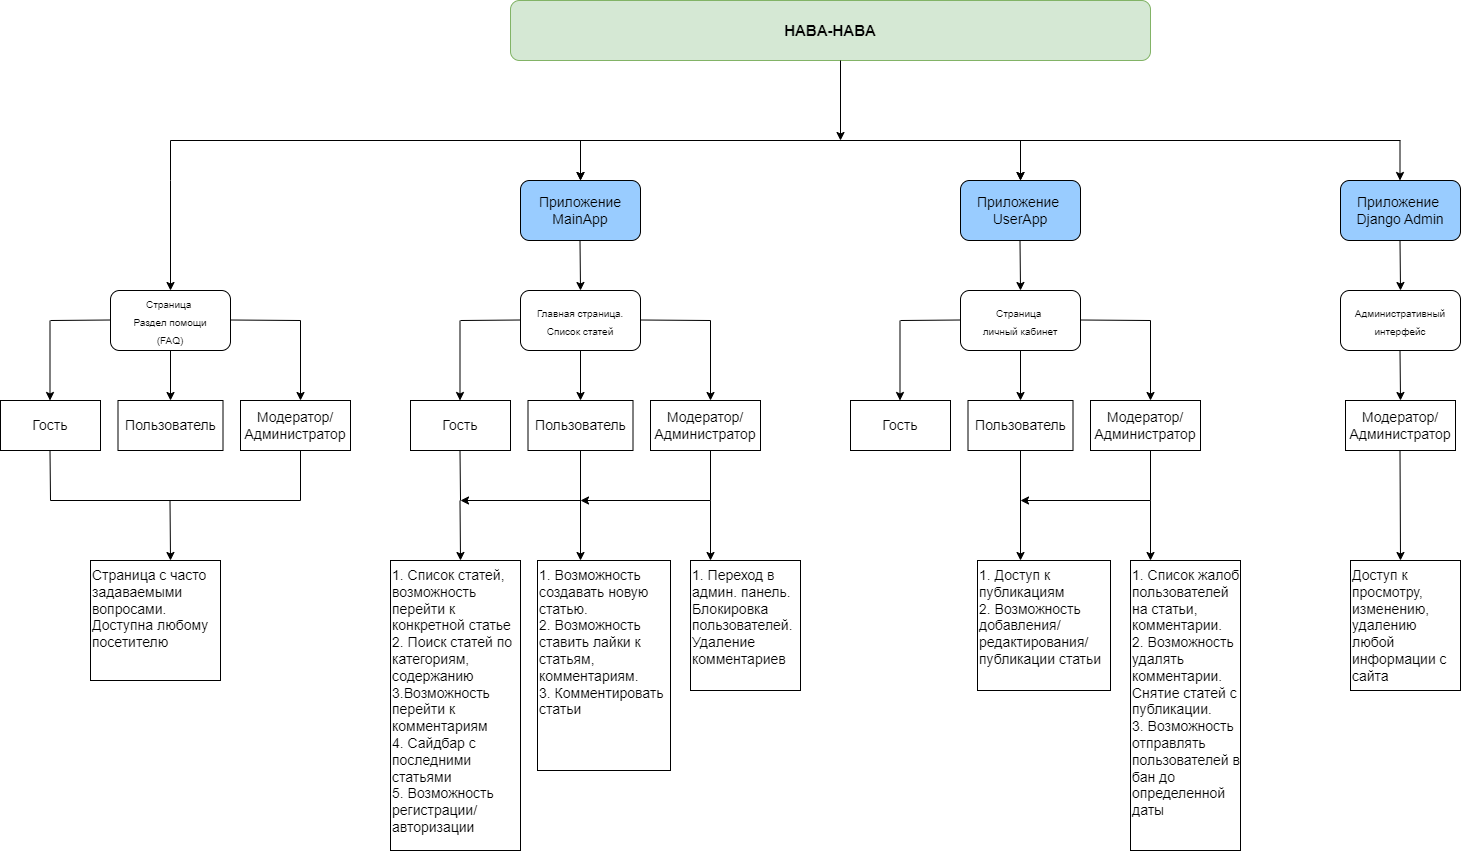

The diagram above was exported from draw.io. Its source (the exported page's mxGraphModel, read from the mxfile embedded in the PNG):
<mxGraphModel dx="1671" dy="882" grid="1" gridSize="10" guides="1" tooltips="1" connect="1" arrows="1" fold="1" page="1" pageScale="1" pageWidth="1169" pageHeight="827" math="0" shadow="0">
  <root>
    <mxCell id="0" />
    <mxCell id="1" parent="0" />
    <mxCell id="b_ENuGv2KvU6DqG2WqLu-1" value="" style="rounded=1;whiteSpace=wrap;html=1;fillColor=#d5e8d4;strokeColor=#82b366;" vertex="1" parent="1">
      <mxGeometry x="510" y="20" width="640" height="60" as="geometry" />
    </mxCell>
    <mxCell id="b_ENuGv2KvU6DqG2WqLu-2" value="&lt;b&gt;&lt;font style=&quot;font-size: 15px;&quot;&gt;HABA-HABA&lt;/font&gt;&lt;/b&gt;" style="text;strokeColor=none;align=center;fillColor=none;html=1;verticalAlign=middle;whiteSpace=wrap;rounded=0;" vertex="1" parent="1">
      <mxGeometry x="775" y="35" width="110" height="30" as="geometry" />
    </mxCell>
    <mxCell id="b_ENuGv2KvU6DqG2WqLu-5" value="" style="endArrow=classic;html=1;rounded=0;fontSize=15;" edge="1" parent="1">
      <mxGeometry width="50" height="50" relative="1" as="geometry">
        <mxPoint x="840" y="80" as="sourcePoint" />
        <mxPoint x="840" y="160" as="targetPoint" />
      </mxGeometry>
    </mxCell>
    <mxCell id="b_ENuGv2KvU6DqG2WqLu-6" value="" style="endArrow=none;html=1;rounded=0;fontSize=15;" edge="1" parent="1">
      <mxGeometry width="50" height="50" relative="1" as="geometry">
        <mxPoint x="170" y="160" as="sourcePoint" />
        <mxPoint x="1400" y="160" as="targetPoint" />
      </mxGeometry>
    </mxCell>
    <mxCell id="b_ENuGv2KvU6DqG2WqLu-7" value="" style="endArrow=classic;html=1;rounded=0;fontSize=15;entryX=0.5;entryY=0;entryDx=0;entryDy=0;" edge="1" parent="1" target="b_ENuGv2KvU6DqG2WqLu-8">
      <mxGeometry width="50" height="50" relative="1" as="geometry">
        <mxPoint x="170" y="160" as="sourcePoint" />
        <mxPoint x="120" y="240" as="targetPoint" />
        <Array as="points">
          <mxPoint x="170" y="200" />
        </Array>
      </mxGeometry>
    </mxCell>
    <mxCell id="b_ENuGv2KvU6DqG2WqLu-8" value="&lt;font size=&quot;1&quot;&gt;Страница&amp;nbsp;&lt;br&gt;Раздел помощи&lt;br&gt;(FAQ)&lt;br&gt;&lt;/font&gt;" style="rounded=1;whiteSpace=wrap;html=1;fontSize=15;" vertex="1" parent="1">
      <mxGeometry x="110" y="310" width="120" height="60" as="geometry" />
    </mxCell>
    <mxCell id="b_ENuGv2KvU6DqG2WqLu-10" value="Гость" style="rounded=0;whiteSpace=wrap;html=1;fontSize=14;" vertex="1" parent="1">
      <mxGeometry y="420" width="100" height="50" as="geometry" />
    </mxCell>
    <mxCell id="b_ENuGv2KvU6DqG2WqLu-13" value="Пользователь" style="rounded=0;whiteSpace=wrap;html=1;fontSize=14;" vertex="1" parent="1">
      <mxGeometry x="117.5" y="420" width="105" height="50" as="geometry" />
    </mxCell>
    <mxCell id="b_ENuGv2KvU6DqG2WqLu-14" value="Модератор/&lt;br&gt;Администратор" style="rounded=0;whiteSpace=wrap;html=1;fontSize=14;" vertex="1" parent="1">
      <mxGeometry x="240" y="420" width="110" height="50" as="geometry" />
    </mxCell>
    <mxCell id="b_ENuGv2KvU6DqG2WqLu-21" value="" style="endArrow=none;html=1;rounded=0;fontSize=14;" edge="1" parent="1">
      <mxGeometry width="50" height="50" relative="1" as="geometry">
        <mxPoint x="230" y="339.5" as="sourcePoint" />
        <mxPoint x="300" y="340" as="targetPoint" />
      </mxGeometry>
    </mxCell>
    <mxCell id="b_ENuGv2KvU6DqG2WqLu-22" value="" style="endArrow=none;html=1;rounded=0;fontSize=14;" edge="1" parent="1">
      <mxGeometry width="50" height="50" relative="1" as="geometry">
        <mxPoint x="50" y="340" as="sourcePoint" />
        <mxPoint x="110" y="339.5" as="targetPoint" />
      </mxGeometry>
    </mxCell>
    <mxCell id="b_ENuGv2KvU6DqG2WqLu-23" value="" style="endArrow=classic;html=1;rounded=0;fontSize=14;" edge="1" parent="1">
      <mxGeometry width="50" height="50" relative="1" as="geometry">
        <mxPoint x="49.5" y="340" as="sourcePoint" />
        <mxPoint x="49.5" y="420" as="targetPoint" />
      </mxGeometry>
    </mxCell>
    <mxCell id="b_ENuGv2KvU6DqG2WqLu-24" value="" style="endArrow=classic;html=1;rounded=0;fontSize=14;" edge="1" parent="1">
      <mxGeometry width="50" height="50" relative="1" as="geometry">
        <mxPoint x="299.99999999999994" y="340" as="sourcePoint" />
        <mxPoint x="299.99999999999994" y="420" as="targetPoint" />
      </mxGeometry>
    </mxCell>
    <mxCell id="b_ENuGv2KvU6DqG2WqLu-25" value="" style="endArrow=classic;html=1;rounded=0;fontSize=14;" edge="1" parent="1">
      <mxGeometry width="50" height="50" relative="1" as="geometry">
        <mxPoint x="170" y="370" as="sourcePoint" />
        <mxPoint x="170" y="420" as="targetPoint" />
      </mxGeometry>
    </mxCell>
    <mxCell id="b_ENuGv2KvU6DqG2WqLu-26" value="Страница с часто задаваемыми вопросами.&lt;br&gt;Доступна любому посетителю" style="whiteSpace=wrap;html=1;fontSize=14;align=left;verticalAlign=top;" vertex="1" parent="1">
      <mxGeometry x="90" y="580" width="130" height="120" as="geometry" />
    </mxCell>
    <mxCell id="b_ENuGv2KvU6DqG2WqLu-27" value="" style="endArrow=none;html=1;rounded=0;fontSize=14;" edge="1" parent="1">
      <mxGeometry width="50" height="50" relative="1" as="geometry">
        <mxPoint x="50" y="520" as="sourcePoint" />
        <mxPoint x="49.5" y="470" as="targetPoint" />
      </mxGeometry>
    </mxCell>
    <mxCell id="b_ENuGv2KvU6DqG2WqLu-28" value="" style="endArrow=none;html=1;rounded=0;fontSize=14;" edge="1" parent="1">
      <mxGeometry width="50" height="50" relative="1" as="geometry">
        <mxPoint x="50" y="520" as="sourcePoint" />
        <mxPoint x="300" y="520" as="targetPoint" />
      </mxGeometry>
    </mxCell>
    <mxCell id="b_ENuGv2KvU6DqG2WqLu-29" value="" style="endArrow=none;html=1;rounded=0;fontSize=14;" edge="1" parent="1">
      <mxGeometry width="50" height="50" relative="1" as="geometry">
        <mxPoint x="299.99999999999994" y="520" as="sourcePoint" />
        <mxPoint x="299.99999999999994" y="470" as="targetPoint" />
      </mxGeometry>
    </mxCell>
    <mxCell id="b_ENuGv2KvU6DqG2WqLu-30" value="" style="endArrow=classic;html=1;rounded=0;fontSize=14;" edge="1" parent="1">
      <mxGeometry width="50" height="50" relative="1" as="geometry">
        <mxPoint x="169.5" y="520" as="sourcePoint" />
        <mxPoint x="170" y="580" as="targetPoint" />
      </mxGeometry>
    </mxCell>
    <mxCell id="b_ENuGv2KvU6DqG2WqLu-31" value="Приложение MainApp" style="rounded=1;whiteSpace=wrap;html=1;fontSize=14;fillColor=#99CCFF;" vertex="1" parent="1">
      <mxGeometry x="520" y="200" width="120" height="60" as="geometry" />
    </mxCell>
    <mxCell id="b_ENuGv2KvU6DqG2WqLu-32" value="&lt;font size=&quot;1&quot;&gt;Главная страница.&lt;br&gt;Список статей&lt;br&gt;&lt;/font&gt;" style="rounded=1;whiteSpace=wrap;html=1;fontSize=15;" vertex="1" parent="1">
      <mxGeometry x="520" y="310" width="120" height="60" as="geometry" />
    </mxCell>
    <mxCell id="b_ENuGv2KvU6DqG2WqLu-33" value="Гость" style="rounded=0;whiteSpace=wrap;html=1;fontSize=14;" vertex="1" parent="1">
      <mxGeometry x="410" y="420" width="100" height="50" as="geometry" />
    </mxCell>
    <mxCell id="b_ENuGv2KvU6DqG2WqLu-34" value="Пользователь" style="rounded=0;whiteSpace=wrap;html=1;fontSize=14;" vertex="1" parent="1">
      <mxGeometry x="527.5" y="420" width="105" height="50" as="geometry" />
    </mxCell>
    <mxCell id="b_ENuGv2KvU6DqG2WqLu-35" value="Модератор/&lt;br&gt;Администратор" style="rounded=0;whiteSpace=wrap;html=1;fontSize=14;" vertex="1" parent="1">
      <mxGeometry x="650" y="420" width="110" height="50" as="geometry" />
    </mxCell>
    <mxCell id="b_ENuGv2KvU6DqG2WqLu-36" value="" style="endArrow=none;html=1;rounded=0;fontSize=14;" edge="1" parent="1">
      <mxGeometry width="50" height="50" relative="1" as="geometry">
        <mxPoint x="640" y="339.5" as="sourcePoint" />
        <mxPoint x="710" y="340" as="targetPoint" />
      </mxGeometry>
    </mxCell>
    <mxCell id="b_ENuGv2KvU6DqG2WqLu-37" value="" style="endArrow=none;html=1;rounded=0;fontSize=14;" edge="1" parent="1">
      <mxGeometry width="50" height="50" relative="1" as="geometry">
        <mxPoint x="460" y="340" as="sourcePoint" />
        <mxPoint x="520" y="339.5" as="targetPoint" />
      </mxGeometry>
    </mxCell>
    <mxCell id="b_ENuGv2KvU6DqG2WqLu-38" value="" style="endArrow=classic;html=1;rounded=0;fontSize=14;" edge="1" parent="1">
      <mxGeometry width="50" height="50" relative="1" as="geometry">
        <mxPoint x="459.5" y="340" as="sourcePoint" />
        <mxPoint x="459.5" y="420" as="targetPoint" />
      </mxGeometry>
    </mxCell>
    <mxCell id="b_ENuGv2KvU6DqG2WqLu-39" value="" style="endArrow=classic;html=1;rounded=0;fontSize=14;" edge="1" parent="1">
      <mxGeometry width="50" height="50" relative="1" as="geometry">
        <mxPoint x="710" y="340" as="sourcePoint" />
        <mxPoint x="710" y="420" as="targetPoint" />
      </mxGeometry>
    </mxCell>
    <mxCell id="b_ENuGv2KvU6DqG2WqLu-40" value="" style="endArrow=classic;html=1;rounded=0;fontSize=14;" edge="1" parent="1">
      <mxGeometry width="50" height="50" relative="1" as="geometry">
        <mxPoint x="580" y="370" as="sourcePoint" />
        <mxPoint x="580" y="420" as="targetPoint" />
      </mxGeometry>
    </mxCell>
    <mxCell id="b_ENuGv2KvU6DqG2WqLu-41" value="1. Список статей, возможность перейти к конкретной статье&lt;br&gt;2. Поиск статей по категориям, содержанию&lt;br&gt;3.Возможность перейти к комментариям&lt;br&gt;4. Сайдбар с последними статьями&lt;br&gt;5. Возможность регистрации/авторизации" style="whiteSpace=wrap;html=1;fontSize=14;align=left;verticalAlign=top;" vertex="1" parent="1">
      <mxGeometry x="390" y="580" width="130" height="290" as="geometry" />
    </mxCell>
    <mxCell id="b_ENuGv2KvU6DqG2WqLu-42" value="" style="endArrow=none;html=1;rounded=0;fontSize=14;" edge="1" parent="1">
      <mxGeometry width="50" height="50" relative="1" as="geometry">
        <mxPoint x="460" y="520" as="sourcePoint" />
        <mxPoint x="459.5" y="470" as="targetPoint" />
      </mxGeometry>
    </mxCell>
    <mxCell id="b_ENuGv2KvU6DqG2WqLu-44" value="" style="endArrow=none;html=1;rounded=0;fontSize=14;" edge="1" parent="1">
      <mxGeometry width="50" height="50" relative="1" as="geometry">
        <mxPoint x="710" y="520" as="sourcePoint" />
        <mxPoint x="710" y="470" as="targetPoint" />
      </mxGeometry>
    </mxCell>
    <mxCell id="b_ENuGv2KvU6DqG2WqLu-45" value="" style="endArrow=classic;html=1;rounded=0;fontSize=14;" edge="1" parent="1">
      <mxGeometry width="50" height="50" relative="1" as="geometry">
        <mxPoint x="459.5" y="520" as="sourcePoint" />
        <mxPoint x="460" y="580" as="targetPoint" />
      </mxGeometry>
    </mxCell>
    <mxCell id="b_ENuGv2KvU6DqG2WqLu-47" value="" style="endArrow=classic;html=1;rounded=0;fontSize=14;" edge="1" parent="1">
      <mxGeometry width="50" height="50" relative="1" as="geometry">
        <mxPoint x="579.5" y="260" as="sourcePoint" />
        <mxPoint x="580" y="310" as="targetPoint" />
      </mxGeometry>
    </mxCell>
    <mxCell id="b_ENuGv2KvU6DqG2WqLu-49" value="" style="endArrow=classic;html=1;rounded=0;fontSize=14;entryX=0.5;entryY=0;entryDx=0;entryDy=0;" edge="1" parent="1" target="b_ENuGv2KvU6DqG2WqLu-31">
      <mxGeometry width="50" height="50" relative="1" as="geometry">
        <mxPoint x="580" y="160" as="sourcePoint" />
        <mxPoint x="585" y="230" as="targetPoint" />
      </mxGeometry>
    </mxCell>
    <mxCell id="b_ENuGv2KvU6DqG2WqLu-50" value="1. Возможность создавать новую статью.&lt;br&gt;2. Возможность ставить лайки к статьям, комментариям. &lt;br&gt;3. Комментировать статьи" style="whiteSpace=wrap;html=1;fontSize=14;fillColor=#FFFFFF;align=left;verticalAlign=top;" vertex="1" parent="1">
      <mxGeometry x="537" y="580" width="133" height="210" as="geometry" />
    </mxCell>
    <mxCell id="b_ENuGv2KvU6DqG2WqLu-51" value="" style="endArrow=classic;html=1;rounded=0;fontSize=14;exitX=0.5;exitY=1;exitDx=0;exitDy=0;" edge="1" parent="1" source="b_ENuGv2KvU6DqG2WqLu-34">
      <mxGeometry width="50" height="50" relative="1" as="geometry">
        <mxPoint x="610" y="590" as="sourcePoint" />
        <mxPoint x="580" y="580" as="targetPoint" />
      </mxGeometry>
    </mxCell>
    <mxCell id="b_ENuGv2KvU6DqG2WqLu-52" value="" style="endArrow=classic;html=1;rounded=0;fontSize=14;" edge="1" parent="1">
      <mxGeometry width="50" height="50" relative="1" as="geometry">
        <mxPoint x="710" y="520" as="sourcePoint" />
        <mxPoint x="580" y="520" as="targetPoint" />
      </mxGeometry>
    </mxCell>
    <mxCell id="b_ENuGv2KvU6DqG2WqLu-53" value="" style="endArrow=classic;html=1;rounded=0;fontSize=14;" edge="1" parent="1">
      <mxGeometry width="50" height="50" relative="1" as="geometry">
        <mxPoint x="580" y="520" as="sourcePoint" />
        <mxPoint x="460" y="520" as="targetPoint" />
      </mxGeometry>
    </mxCell>
    <mxCell id="b_ENuGv2KvU6DqG2WqLu-54" value="1. Переход в админ. панель. Блокировка пользователей.&lt;br&gt;Удаление комментариев" style="whiteSpace=wrap;html=1;fontSize=14;fillColor=#FFFFFF;align=left;verticalAlign=top;" vertex="1" parent="1">
      <mxGeometry x="690" y="580" width="110" height="130" as="geometry" />
    </mxCell>
    <mxCell id="b_ENuGv2KvU6DqG2WqLu-55" value="" style="endArrow=classic;html=1;rounded=0;fontSize=14;" edge="1" parent="1">
      <mxGeometry width="50" height="50" relative="1" as="geometry">
        <mxPoint x="710" y="520" as="sourcePoint" />
        <mxPoint x="710" y="580" as="targetPoint" />
      </mxGeometry>
    </mxCell>
    <mxCell id="b_ENuGv2KvU6DqG2WqLu-56" value="Приложение&amp;nbsp;&lt;br&gt;Django Admin" style="rounded=1;whiteSpace=wrap;html=1;fontSize=14;fillColor=#99CCFF;" vertex="1" parent="1">
      <mxGeometry x="1340" y="200" width="120" height="60" as="geometry" />
    </mxCell>
    <mxCell id="b_ENuGv2KvU6DqG2WqLu-57" value="&lt;font size=&quot;1&quot;&gt;Административный интерфейс&lt;br&gt;&lt;/font&gt;" style="rounded=1;whiteSpace=wrap;html=1;fontSize=15;" vertex="1" parent="1">
      <mxGeometry x="1340" y="310" width="120" height="60" as="geometry" />
    </mxCell>
    <mxCell id="b_ENuGv2KvU6DqG2WqLu-58" value="" style="endArrow=classic;html=1;rounded=0;fontSize=14;" edge="1" parent="1">
      <mxGeometry width="50" height="50" relative="1" as="geometry">
        <mxPoint x="1399.5" y="260" as="sourcePoint" />
        <mxPoint x="1400" y="310" as="targetPoint" />
      </mxGeometry>
    </mxCell>
    <mxCell id="b_ENuGv2KvU6DqG2WqLu-59" value="" style="endArrow=classic;html=1;rounded=0;fontSize=14;entryX=0.5;entryY=0;entryDx=0;entryDy=0;" edge="1" parent="1" target="b_ENuGv2KvU6DqG2WqLu-31">
      <mxGeometry width="50" height="50" relative="1" as="geometry">
        <mxPoint x="580" y="160" as="sourcePoint" />
        <mxPoint x="580" y="200" as="targetPoint" />
        <Array as="points">
          <mxPoint x="580" y="180" />
        </Array>
      </mxGeometry>
    </mxCell>
    <mxCell id="b_ENuGv2KvU6DqG2WqLu-61" value="" style="endArrow=classic;html=1;rounded=0;fontSize=14;" edge="1" parent="1">
      <mxGeometry width="50" height="50" relative="1" as="geometry">
        <mxPoint x="1399.5" y="160" as="sourcePoint" />
        <mxPoint x="1399.5" y="200" as="targetPoint" />
      </mxGeometry>
    </mxCell>
    <mxCell id="b_ENuGv2KvU6DqG2WqLu-62" value="Модератор/&lt;br&gt;Администратор" style="rounded=0;whiteSpace=wrap;html=1;fontSize=14;" vertex="1" parent="1">
      <mxGeometry x="1345" y="420" width="110" height="50" as="geometry" />
    </mxCell>
    <mxCell id="b_ENuGv2KvU6DqG2WqLu-63" value="" style="endArrow=classic;html=1;rounded=0;fontSize=14;" edge="1" parent="1">
      <mxGeometry width="50" height="50" relative="1" as="geometry">
        <mxPoint x="1399.5" y="370" as="sourcePoint" />
        <mxPoint x="1400" y="420" as="targetPoint" />
      </mxGeometry>
    </mxCell>
    <mxCell id="b_ENuGv2KvU6DqG2WqLu-66" value="Доступ к просмотру, изменению, удалению любой информации с сайта" style="whiteSpace=wrap;html=1;fontSize=14;fillColor=#FFFFFF;align=left;verticalAlign=top;" vertex="1" parent="1">
      <mxGeometry x="1350" y="580" width="110" height="130" as="geometry" />
    </mxCell>
    <mxCell id="b_ENuGv2KvU6DqG2WqLu-67" value="" style="endArrow=classic;html=1;rounded=0;fontSize=14;" edge="1" parent="1">
      <mxGeometry width="50" height="50" relative="1" as="geometry">
        <mxPoint x="1399.5" y="470" as="sourcePoint" />
        <mxPoint x="1400" y="580" as="targetPoint" />
      </mxGeometry>
    </mxCell>
    <mxCell id="b_ENuGv2KvU6DqG2WqLu-69" value="Приложение&amp;nbsp;&lt;br&gt;UserApp" style="rounded=1;whiteSpace=wrap;html=1;fontSize=14;fillColor=#99CCFF;" vertex="1" parent="1">
      <mxGeometry x="960" y="200" width="120" height="60" as="geometry" />
    </mxCell>
    <mxCell id="b_ENuGv2KvU6DqG2WqLu-70" value="&lt;font size=&quot;1&quot;&gt;Страница&amp;nbsp;&lt;br&gt;личный кабинет&lt;br&gt;&lt;/font&gt;" style="rounded=1;whiteSpace=wrap;html=1;fontSize=15;" vertex="1" parent="1">
      <mxGeometry x="960" y="310" width="120" height="60" as="geometry" />
    </mxCell>
    <mxCell id="b_ENuGv2KvU6DqG2WqLu-71" value="Гость" style="rounded=0;whiteSpace=wrap;html=1;fontSize=14;" vertex="1" parent="1">
      <mxGeometry x="850" y="420" width="100" height="50" as="geometry" />
    </mxCell>
    <mxCell id="b_ENuGv2KvU6DqG2WqLu-72" value="Пользователь" style="rounded=0;whiteSpace=wrap;html=1;fontSize=14;" vertex="1" parent="1">
      <mxGeometry x="967.5" y="420" width="105" height="50" as="geometry" />
    </mxCell>
    <mxCell id="b_ENuGv2KvU6DqG2WqLu-73" value="Модератор/&lt;br&gt;Администратор" style="rounded=0;whiteSpace=wrap;html=1;fontSize=14;" vertex="1" parent="1">
      <mxGeometry x="1090" y="420" width="110" height="50" as="geometry" />
    </mxCell>
    <mxCell id="b_ENuGv2KvU6DqG2WqLu-74" value="" style="endArrow=none;html=1;rounded=0;fontSize=14;" edge="1" parent="1">
      <mxGeometry width="50" height="50" relative="1" as="geometry">
        <mxPoint x="1080" y="339.5" as="sourcePoint" />
        <mxPoint x="1150" y="340" as="targetPoint" />
      </mxGeometry>
    </mxCell>
    <mxCell id="b_ENuGv2KvU6DqG2WqLu-75" value="" style="endArrow=none;html=1;rounded=0;fontSize=14;" edge="1" parent="1">
      <mxGeometry width="50" height="50" relative="1" as="geometry">
        <mxPoint x="900" y="340" as="sourcePoint" />
        <mxPoint x="960" y="339.5" as="targetPoint" />
      </mxGeometry>
    </mxCell>
    <mxCell id="b_ENuGv2KvU6DqG2WqLu-76" value="" style="endArrow=classic;html=1;rounded=0;fontSize=14;" edge="1" parent="1">
      <mxGeometry width="50" height="50" relative="1" as="geometry">
        <mxPoint x="899.5" y="340" as="sourcePoint" />
        <mxPoint x="899.5" y="420" as="targetPoint" />
      </mxGeometry>
    </mxCell>
    <mxCell id="b_ENuGv2KvU6DqG2WqLu-77" value="" style="endArrow=classic;html=1;rounded=0;fontSize=14;" edge="1" parent="1">
      <mxGeometry width="50" height="50" relative="1" as="geometry">
        <mxPoint x="1150" y="340" as="sourcePoint" />
        <mxPoint x="1150" y="420" as="targetPoint" />
      </mxGeometry>
    </mxCell>
    <mxCell id="b_ENuGv2KvU6DqG2WqLu-78" value="" style="endArrow=classic;html=1;rounded=0;fontSize=14;" edge="1" parent="1">
      <mxGeometry width="50" height="50" relative="1" as="geometry">
        <mxPoint x="1020" y="370" as="sourcePoint" />
        <mxPoint x="1020" y="420" as="targetPoint" />
      </mxGeometry>
    </mxCell>
    <mxCell id="b_ENuGv2KvU6DqG2WqLu-81" value="" style="endArrow=none;html=1;rounded=0;fontSize=14;" edge="1" parent="1">
      <mxGeometry width="50" height="50" relative="1" as="geometry">
        <mxPoint x="1150" y="520" as="sourcePoint" />
        <mxPoint x="1150" y="470" as="targetPoint" />
      </mxGeometry>
    </mxCell>
    <mxCell id="b_ENuGv2KvU6DqG2WqLu-83" value="" style="endArrow=classic;html=1;rounded=0;fontSize=14;" edge="1" parent="1">
      <mxGeometry width="50" height="50" relative="1" as="geometry">
        <mxPoint x="1019.5" y="260" as="sourcePoint" />
        <mxPoint x="1020" y="310" as="targetPoint" />
      </mxGeometry>
    </mxCell>
    <mxCell id="b_ENuGv2KvU6DqG2WqLu-84" value="" style="endArrow=classic;html=1;rounded=0;fontSize=14;entryX=0.5;entryY=0;entryDx=0;entryDy=0;" edge="1" target="b_ENuGv2KvU6DqG2WqLu-69" parent="1">
      <mxGeometry width="50" height="50" relative="1" as="geometry">
        <mxPoint x="1020" y="160" as="sourcePoint" />
        <mxPoint x="1025" y="230" as="targetPoint" />
      </mxGeometry>
    </mxCell>
    <mxCell id="b_ENuGv2KvU6DqG2WqLu-85" value="1. Доступ к публикациям&lt;br style=&quot;border-color: var(--border-color);&quot;&gt;2. Возможность добавления/редактирования/публикации статьи" style="whiteSpace=wrap;html=1;fontSize=14;fillColor=#FFFFFF;align=left;verticalAlign=top;" vertex="1" parent="1">
      <mxGeometry x="977" y="580" width="133" height="130" as="geometry" />
    </mxCell>
    <mxCell id="b_ENuGv2KvU6DqG2WqLu-86" value="" style="endArrow=classic;html=1;rounded=0;fontSize=14;exitX=0.5;exitY=1;exitDx=0;exitDy=0;" edge="1" source="b_ENuGv2KvU6DqG2WqLu-72" parent="1">
      <mxGeometry width="50" height="50" relative="1" as="geometry">
        <mxPoint x="1050" y="590" as="sourcePoint" />
        <mxPoint x="1020" y="580" as="targetPoint" />
      </mxGeometry>
    </mxCell>
    <mxCell id="b_ENuGv2KvU6DqG2WqLu-87" value="" style="endArrow=classic;html=1;rounded=0;fontSize=14;" edge="1" parent="1">
      <mxGeometry width="50" height="50" relative="1" as="geometry">
        <mxPoint x="1150" y="520" as="sourcePoint" />
        <mxPoint x="1020" y="520" as="targetPoint" />
      </mxGeometry>
    </mxCell>
    <mxCell id="b_ENuGv2KvU6DqG2WqLu-89" value="1. Список жалоб пользователей на статьи, комментарии.&lt;br&gt;2. Возможность удалять комментарии. Снятие статей с публикации.&lt;br&gt;3. Возможность отправлять пользователей в бан до определенной даты" style="whiteSpace=wrap;html=1;fontSize=14;fillColor=#FFFFFF;align=left;verticalAlign=top;" vertex="1" parent="1">
      <mxGeometry x="1130" y="580" width="110" height="290" as="geometry" />
    </mxCell>
    <mxCell id="b_ENuGv2KvU6DqG2WqLu-90" value="" style="endArrow=classic;html=1;rounded=0;fontSize=14;" edge="1" parent="1">
      <mxGeometry width="50" height="50" relative="1" as="geometry">
        <mxPoint x="1150" y="520" as="sourcePoint" />
        <mxPoint x="1150" y="580" as="targetPoint" />
      </mxGeometry>
    </mxCell>
    <mxCell id="b_ENuGv2KvU6DqG2WqLu-91" value="" style="endArrow=classic;html=1;rounded=0;fontSize=14;entryX=0.5;entryY=0;entryDx=0;entryDy=0;" edge="1" target="b_ENuGv2KvU6DqG2WqLu-69" parent="1">
      <mxGeometry width="50" height="50" relative="1" as="geometry">
        <mxPoint x="1020" y="160" as="sourcePoint" />
        <mxPoint x="1020" y="200" as="targetPoint" />
        <Array as="points">
          <mxPoint x="1020" y="180" />
        </Array>
      </mxGeometry>
    </mxCell>
  </root>
</mxGraphModel>